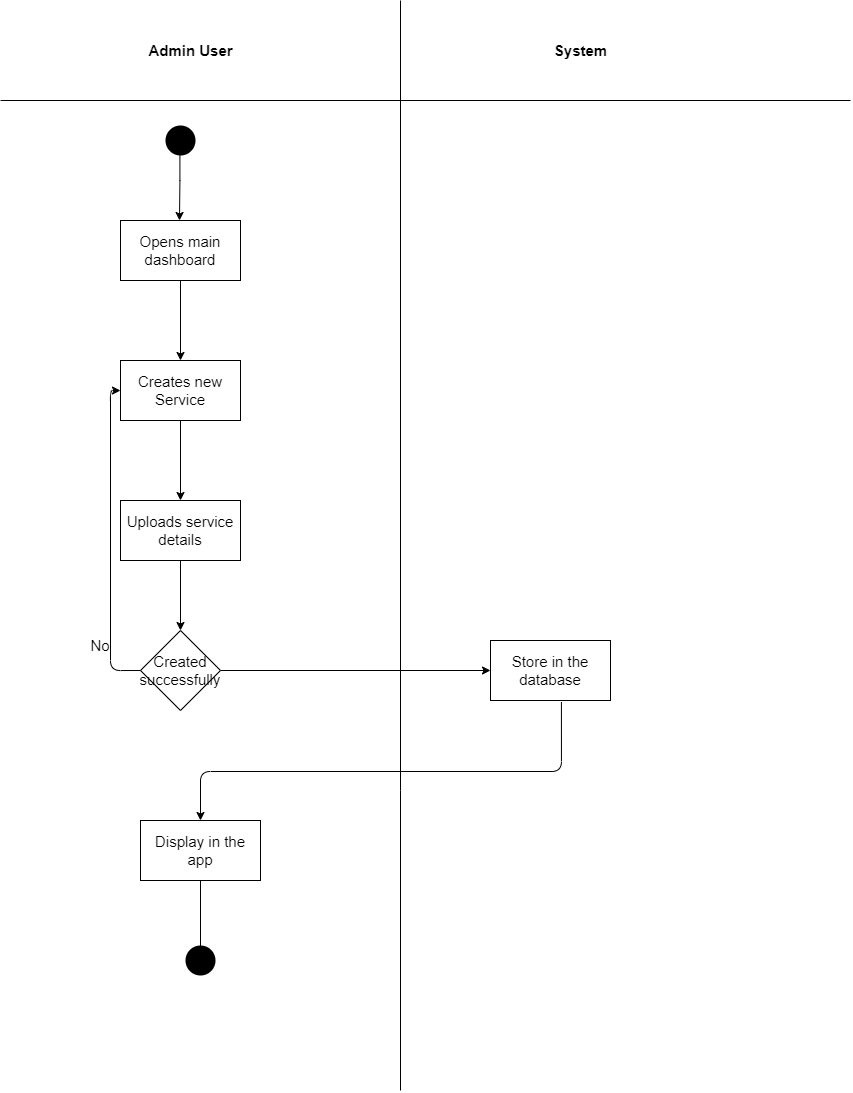

The diagram above was exported from draw.io. Its source (the exported page's mxGraphModel, read from the mxfile embedded in the PNG):
<mxGraphModel dx="1292" dy="1115" grid="1" gridSize="10" guides="1" tooltips="1" connect="1" arrows="1" fold="1" page="1" pageScale="1" pageWidth="850" pageHeight="1100" math="0" shadow="0">
  <root>
    <mxCell id="0" />
    <mxCell id="1" parent="0" />
    <mxCell id="Fu3hL_7uYNuMq2nD8Lsl-14" value="" style="edgeStyle=orthogonalEdgeStyle;rounded=0;orthogonalLoop=1;jettySize=auto;html=1;fontFamily=Helvetica;fontSize=15;" edge="1" parent="1" source="Fu3hL_7uYNuMq2nD8Lsl-1" target="Fu3hL_7uYNuMq2nD8Lsl-13">
      <mxGeometry relative="1" as="geometry" />
    </mxCell>
    <mxCell id="Fu3hL_7uYNuMq2nD8Lsl-1" value="&lt;font style=&quot;font-size: 15px;&quot;&gt;Opens main dashboard&lt;/font&gt;" style="rounded=0;whiteSpace=wrap;html=1;" vertex="1" parent="1">
      <mxGeometry x="120" y="220" width="120" height="60" as="geometry" />
    </mxCell>
    <mxCell id="Fu3hL_7uYNuMq2nD8Lsl-3" value="" style="endArrow=none;html=1;rounded=0;fontFamily=Helvetica;fontSize=15;" edge="1" parent="1">
      <mxGeometry width="50" height="50" relative="1" as="geometry">
        <mxPoint y="100" as="sourcePoint" />
        <mxPoint x="850" y="100" as="targetPoint" />
      </mxGeometry>
    </mxCell>
    <mxCell id="Fu3hL_7uYNuMq2nD8Lsl-4" value="" style="shape=waypoint;sketch=0;fillStyle=solid;size=6;pointerEvents=1;points=[];fillColor=none;resizable=0;rotatable=0;perimeter=centerPerimeter;snapToPoint=1;fontFamily=Helvetica;fontSize=15;strokeWidth=13;" vertex="1" parent="1">
      <mxGeometry x="170" y="130" width="20" height="20" as="geometry" />
    </mxCell>
    <mxCell id="Fu3hL_7uYNuMq2nD8Lsl-5" value="Admin User" style="text;strokeColor=none;fillColor=none;html=1;fontSize=15;fontStyle=1;verticalAlign=middle;align=center;fontFamily=Helvetica;" vertex="1" parent="1">
      <mxGeometry x="140" y="30" width="100" height="40" as="geometry" />
    </mxCell>
    <mxCell id="Fu3hL_7uYNuMq2nD8Lsl-6" value="System" style="text;strokeColor=none;fillColor=none;html=1;fontSize=15;fontStyle=1;verticalAlign=middle;align=center;fontFamily=Helvetica;" vertex="1" parent="1">
      <mxGeometry x="530" y="30" width="100" height="40" as="geometry" />
    </mxCell>
    <mxCell id="Fu3hL_7uYNuMq2nD8Lsl-7" value="" style="endArrow=none;html=1;rounded=0;fontFamily=Helvetica;fontSize=15;" edge="1" parent="1">
      <mxGeometry width="50" height="50" relative="1" as="geometry">
        <mxPoint x="400" as="sourcePoint" />
        <mxPoint x="400" y="790" as="targetPoint" />
      </mxGeometry>
    </mxCell>
    <mxCell id="Fu3hL_7uYNuMq2nD8Lsl-10" value="" style="endArrow=classic;html=1;rounded=0;fontFamily=Helvetica;fontSize=15;" edge="1" parent="1">
      <mxGeometry width="50" height="50" relative="1" as="geometry">
        <mxPoint x="179.41" y="150" as="sourcePoint" />
        <mxPoint x="179" y="220" as="targetPoint" />
        <Array as="points">
          <mxPoint x="179.41" y="180" />
        </Array>
      </mxGeometry>
    </mxCell>
    <mxCell id="Fu3hL_7uYNuMq2nD8Lsl-16" value="" style="edgeStyle=orthogonalEdgeStyle;rounded=0;orthogonalLoop=1;jettySize=auto;html=1;fontFamily=Helvetica;fontSize=15;" edge="1" parent="1" source="Fu3hL_7uYNuMq2nD8Lsl-13" target="Fu3hL_7uYNuMq2nD8Lsl-15">
      <mxGeometry relative="1" as="geometry" />
    </mxCell>
    <mxCell id="Fu3hL_7uYNuMq2nD8Lsl-13" value="&lt;font style=&quot;font-size: 15px;&quot;&gt;Creates new Service&lt;/font&gt;" style="whiteSpace=wrap;html=1;rounded=0;" vertex="1" parent="1">
      <mxGeometry x="120" y="360" width="120" height="60" as="geometry" />
    </mxCell>
    <mxCell id="Fu3hL_7uYNuMq2nD8Lsl-18" value="" style="edgeStyle=orthogonalEdgeStyle;rounded=0;orthogonalLoop=1;jettySize=auto;html=1;fontFamily=Helvetica;fontSize=15;" edge="1" parent="1" source="Fu3hL_7uYNuMq2nD8Lsl-15" target="Fu3hL_7uYNuMq2nD8Lsl-17">
      <mxGeometry relative="1" as="geometry" />
    </mxCell>
    <mxCell id="Fu3hL_7uYNuMq2nD8Lsl-15" value="&lt;font style=&quot;font-size: 15px;&quot;&gt;Uploads service details&lt;/font&gt;" style="rounded=0;whiteSpace=wrap;html=1;" vertex="1" parent="1">
      <mxGeometry x="120" y="500" width="120" height="60" as="geometry" />
    </mxCell>
    <mxCell id="Fu3hL_7uYNuMq2nD8Lsl-37" value="" style="edgeStyle=orthogonalEdgeStyle;rounded=1;orthogonalLoop=1;jettySize=auto;html=1;fontFamily=Helvetica;fontSize=15;" edge="1" parent="1" source="Fu3hL_7uYNuMq2nD8Lsl-17" target="Fu3hL_7uYNuMq2nD8Lsl-36">
      <mxGeometry relative="1" as="geometry" />
    </mxCell>
    <mxCell id="Fu3hL_7uYNuMq2nD8Lsl-17" value="&lt;font style=&quot;font-size: 15px;&quot;&gt;Created successfully&lt;/font&gt;" style="rhombus;whiteSpace=wrap;html=1;rounded=0;" vertex="1" parent="1">
      <mxGeometry x="140" y="630" width="80" height="80" as="geometry" />
    </mxCell>
    <mxCell id="Fu3hL_7uYNuMq2nD8Lsl-32" value="" style="endArrow=classic;html=1;rounded=1;fontFamily=Helvetica;fontSize=15;edgeStyle=orthogonalEdgeStyle;exitX=0;exitY=0.5;exitDx=0;exitDy=0;entryX=0;entryY=0.5;entryDx=0;entryDy=0;" edge="1" parent="1" source="Fu3hL_7uYNuMq2nD8Lsl-17" target="Fu3hL_7uYNuMq2nD8Lsl-13">
      <mxGeometry width="50" height="50" relative="1" as="geometry">
        <mxPoint x="140" y="670" as="sourcePoint" />
        <mxPoint x="70" y="390" as="targetPoint" />
      </mxGeometry>
    </mxCell>
    <mxCell id="Fu3hL_7uYNuMq2nD8Lsl-33" value="No" style="text;html=1;strokeColor=none;fillColor=none;align=center;verticalAlign=middle;whiteSpace=wrap;rounded=0;fontSize=15;fontFamily=Helvetica;" vertex="1" parent="1">
      <mxGeometry x="70" y="630" width="60" height="30" as="geometry" />
    </mxCell>
    <mxCell id="Fu3hL_7uYNuMq2nD8Lsl-34" value="" style="endArrow=none;html=1;rounded=1;fontFamily=Helvetica;fontSize=15;" edge="1" parent="1">
      <mxGeometry width="50" height="50" relative="1" as="geometry">
        <mxPoint x="400" y="1090" as="sourcePoint" />
        <mxPoint x="400" y="790" as="targetPoint" />
      </mxGeometry>
    </mxCell>
    <mxCell id="Fu3hL_7uYNuMq2nD8Lsl-36" value="&lt;font style=&quot;font-size: 15px;&quot;&gt;Store in the database&lt;/font&gt;" style="whiteSpace=wrap;html=1;rounded=0;" vertex="1" parent="1">
      <mxGeometry x="490" y="640" width="120" height="60" as="geometry" />
    </mxCell>
    <mxCell id="Fu3hL_7uYNuMq2nD8Lsl-49" value="" style="edgeStyle=orthogonalEdgeStyle;rounded=1;orthogonalLoop=1;jettySize=auto;html=1;fontFamily=Helvetica;fontSize=15;" edge="1" parent="1" source="Fu3hL_7uYNuMq2nD8Lsl-44" target="Fu3hL_7uYNuMq2nD8Lsl-48">
      <mxGeometry relative="1" as="geometry" />
    </mxCell>
    <mxCell id="Fu3hL_7uYNuMq2nD8Lsl-44" value="&lt;font style=&quot;font-size: 15px;&quot;&gt;Display in the app&lt;/font&gt;" style="rounded=0;whiteSpace=wrap;html=1;" vertex="1" parent="1">
      <mxGeometry x="140" y="820" width="120" height="60" as="geometry" />
    </mxCell>
    <mxCell id="Fu3hL_7uYNuMq2nD8Lsl-46" value="" style="endArrow=classic;html=1;rounded=1;fontFamily=Helvetica;fontSize=15;edgeStyle=orthogonalEdgeStyle;exitX=0.591;exitY=1.025;exitDx=0;exitDy=0;exitPerimeter=0;" edge="1" parent="1" source="Fu3hL_7uYNuMq2nD8Lsl-36" target="Fu3hL_7uYNuMq2nD8Lsl-44">
      <mxGeometry width="50" height="50" relative="1" as="geometry">
        <mxPoint x="490" y="830" as="sourcePoint" />
        <mxPoint x="561" y="840" as="targetPoint" />
        <Array as="points">
          <mxPoint x="561" y="771" />
          <mxPoint x="200" y="771" />
        </Array>
      </mxGeometry>
    </mxCell>
    <mxCell id="Fu3hL_7uYNuMq2nD8Lsl-48" value="" style="shape=waypoint;sketch=0;size=6;pointerEvents=1;points=[];fillColor=default;resizable=0;rotatable=0;perimeter=centerPerimeter;snapToPoint=1;rounded=0;strokeWidth=13;" vertex="1" parent="1">
      <mxGeometry x="190" y="950" width="20" height="20" as="geometry" />
    </mxCell>
  </root>
</mxGraphModel>